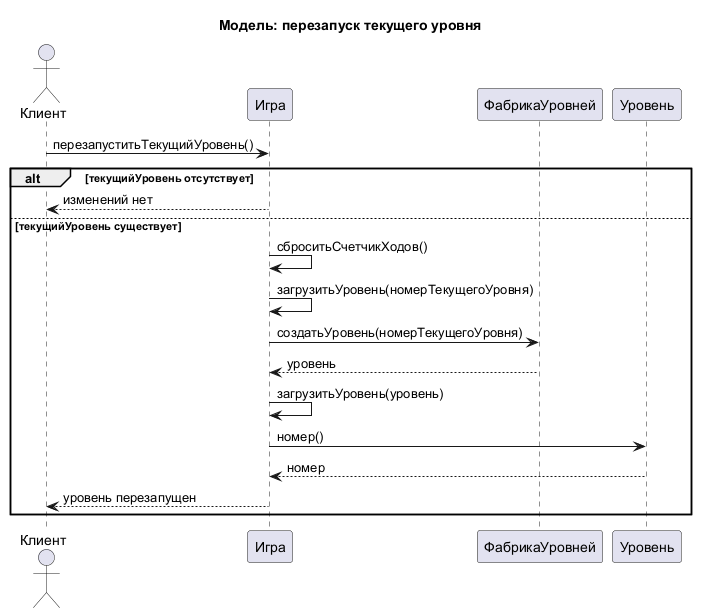

The diagram above was rendered by PlantUML. Its source (embedded in the PNG):
@startuml
title Модель: перезапуск текущего уровня

actor Клиент
participant "Игра" as Игра
participant "ФабрикаУровней" as ФабрикаУровней
participant "Уровень" as Уровень

Клиент -> Игра : перезапуститьТекущийУровень()
alt текущийУровень отсутствует
    Игра --> Клиент : изменений нет
else текущийУровень существует
    Игра -> Игра : сброситьСчетчикХодов()
    Игра -> Игра : загрузитьУровень(номерТекущегоУровня)
    Игра -> ФабрикаУровней : создатьУровень(номерТекущегоУровня)
    ФабрикаУровней --> Игра : уровень
    Игра -> Игра : загрузитьУровень(уровень)
    Игра -> Уровень : номер()
    Уровень --> Игра : номер
    Игра --> Клиент : уровень перезапущен
end

@enduml